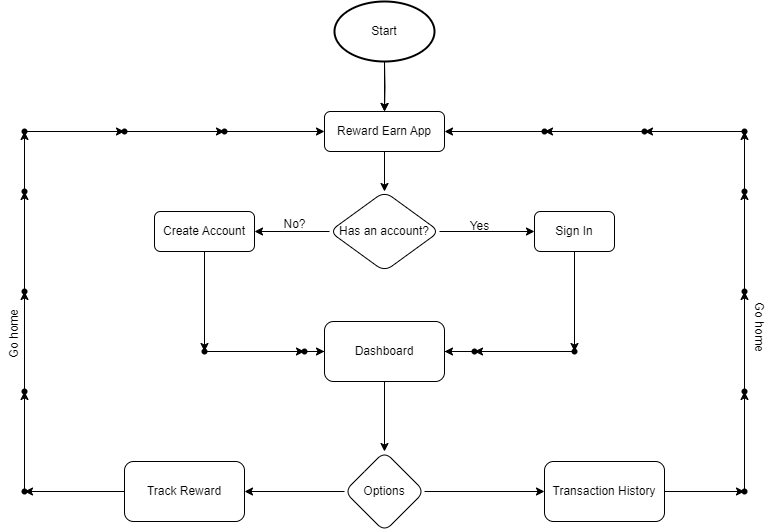

The diagram above was exported from draw.io. Its source (the exported page's mxGraphModel, read from the mxfile embedded in the PNG):
<mxGraphModel dx="993" dy="558" grid="1" gridSize="10" guides="1" tooltips="1" connect="1" arrows="1" fold="1" page="1" pageScale="1" pageWidth="827" pageHeight="1169" math="0" shadow="0">
  <root>
    <mxCell id="0" />
    <mxCell id="1" parent="0" />
    <mxCell id="tA6wBBD5vSGIf9fuyTuX-5" value="" style="edgeStyle=orthogonalEdgeStyle;rounded=0;orthogonalLoop=1;jettySize=auto;html=1;" parent="1" target="tA6wBBD5vSGIf9fuyTuX-4" edge="1">
      <mxGeometry relative="1" as="geometry">
        <mxPoint x="400" y="120" as="sourcePoint" />
      </mxGeometry>
    </mxCell>
    <mxCell id="tA6wBBD5vSGIf9fuyTuX-7" value="" style="edgeStyle=orthogonalEdgeStyle;rounded=0;orthogonalLoop=1;jettySize=auto;html=1;" parent="1" source="tA6wBBD5vSGIf9fuyTuX-4" target="tA6wBBD5vSGIf9fuyTuX-6" edge="1">
      <mxGeometry relative="1" as="geometry" />
    </mxCell>
    <mxCell id="tA6wBBD5vSGIf9fuyTuX-4" value="Reward Earn App" style="whiteSpace=wrap;html=1;rounded=1;" parent="1" vertex="1">
      <mxGeometry x="340" y="170" width="120" height="40" as="geometry" />
    </mxCell>
    <mxCell id="tA6wBBD5vSGIf9fuyTuX-9" value="" style="edgeStyle=orthogonalEdgeStyle;rounded=0;orthogonalLoop=1;jettySize=auto;html=1;" parent="1" source="tA6wBBD5vSGIf9fuyTuX-6" target="tA6wBBD5vSGIf9fuyTuX-8" edge="1">
      <mxGeometry relative="1" as="geometry" />
    </mxCell>
    <mxCell id="tA6wBBD5vSGIf9fuyTuX-14" value="" style="edgeStyle=orthogonalEdgeStyle;rounded=0;orthogonalLoop=1;jettySize=auto;html=1;" parent="1" source="tA6wBBD5vSGIf9fuyTuX-6" target="tA6wBBD5vSGIf9fuyTuX-13" edge="1">
      <mxGeometry relative="1" as="geometry" />
    </mxCell>
    <mxCell id="tA6wBBD5vSGIf9fuyTuX-6" value="Has an account?" style="rhombus;whiteSpace=wrap;html=1;rounded=1;" parent="1" vertex="1">
      <mxGeometry x="345" y="250" width="110" height="80" as="geometry" />
    </mxCell>
    <mxCell id="tA6wBBD5vSGIf9fuyTuX-20" value="" style="edgeStyle=orthogonalEdgeStyle;rounded=0;orthogonalLoop=1;jettySize=auto;html=1;" parent="1" source="tA6wBBD5vSGIf9fuyTuX-8" target="tA6wBBD5vSGIf9fuyTuX-19" edge="1">
      <mxGeometry relative="1" as="geometry" />
    </mxCell>
    <mxCell id="tA6wBBD5vSGIf9fuyTuX-8" value="Sign In" style="whiteSpace=wrap;html=1;rounded=1;" parent="1" vertex="1">
      <mxGeometry x="550" y="270" width="80" height="40" as="geometry" />
    </mxCell>
    <mxCell id="tA6wBBD5vSGIf9fuyTuX-10" value="Yes" style="text;html=1;align=center;verticalAlign=middle;resizable=0;points=[];autosize=1;strokeColor=none;fillColor=none;" parent="1" vertex="1">
      <mxGeometry x="475" y="270" width="40" height="30" as="geometry" />
    </mxCell>
    <mxCell id="tA6wBBD5vSGIf9fuyTuX-26" value="" style="edgeStyle=orthogonalEdgeStyle;rounded=0;orthogonalLoop=1;jettySize=auto;html=1;" parent="1" source="tA6wBBD5vSGIf9fuyTuX-13" target="tA6wBBD5vSGIf9fuyTuX-25" edge="1">
      <mxGeometry relative="1" as="geometry" />
    </mxCell>
    <mxCell id="tA6wBBD5vSGIf9fuyTuX-13" value="Create Account" style="whiteSpace=wrap;html=1;rounded=1;" parent="1" vertex="1">
      <mxGeometry x="170" y="270" width="100" height="40" as="geometry" />
    </mxCell>
    <mxCell id="tA6wBBD5vSGIf9fuyTuX-16" value="" style="edgeStyle=orthogonalEdgeStyle;rounded=0;orthogonalLoop=1;jettySize=auto;html=1;" parent="1" source="tA6wBBD5vSGIf9fuyTuX-15" target="tA6wBBD5vSGIf9fuyTuX-4" edge="1">
      <mxGeometry relative="1" as="geometry" />
    </mxCell>
    <mxCell id="tA6wBBD5vSGIf9fuyTuX-15" value="Start" style="strokeWidth=2;html=1;shape=mxgraph.flowchart.start_1;whiteSpace=wrap;" parent="1" vertex="1">
      <mxGeometry x="350" y="60" width="100" height="60" as="geometry" />
    </mxCell>
    <mxCell id="tA6wBBD5vSGIf9fuyTuX-17" value="No?" style="text;html=1;align=center;verticalAlign=middle;resizable=0;points=[];autosize=1;strokeColor=none;fillColor=none;" parent="1" vertex="1">
      <mxGeometry x="285" y="268" width="50" height="30" as="geometry" />
    </mxCell>
    <mxCell id="tA6wBBD5vSGIf9fuyTuX-22" value="" style="edgeStyle=orthogonalEdgeStyle;rounded=0;orthogonalLoop=1;jettySize=auto;html=1;" parent="1" source="tA6wBBD5vSGIf9fuyTuX-19" target="tA6wBBD5vSGIf9fuyTuX-21" edge="1">
      <mxGeometry relative="1" as="geometry" />
    </mxCell>
    <mxCell id="tA6wBBD5vSGIf9fuyTuX-19" value="" style="shape=waypoint;sketch=0;size=6;pointerEvents=1;points=[];fillColor=default;resizable=0;rotatable=0;perimeter=centerPerimeter;snapToPoint=1;rounded=1;" parent="1" vertex="1">
      <mxGeometry x="580" y="400" width="20" height="20" as="geometry" />
    </mxCell>
    <mxCell id="tA6wBBD5vSGIf9fuyTuX-31" value="" style="edgeStyle=orthogonalEdgeStyle;rounded=0;orthogonalLoop=1;jettySize=auto;html=1;" parent="1" source="tA6wBBD5vSGIf9fuyTuX-21" target="tA6wBBD5vSGIf9fuyTuX-29" edge="1">
      <mxGeometry relative="1" as="geometry" />
    </mxCell>
    <mxCell id="tA6wBBD5vSGIf9fuyTuX-21" value="" style="shape=waypoint;sketch=0;size=6;pointerEvents=1;points=[];fillColor=default;resizable=0;rotatable=0;perimeter=centerPerimeter;snapToPoint=1;rounded=1;" parent="1" vertex="1">
      <mxGeometry x="480" y="400" width="20" height="20" as="geometry" />
    </mxCell>
    <mxCell id="tA6wBBD5vSGIf9fuyTuX-28" value="" style="edgeStyle=orthogonalEdgeStyle;rounded=0;orthogonalLoop=1;jettySize=auto;html=1;" parent="1" source="tA6wBBD5vSGIf9fuyTuX-25" target="tA6wBBD5vSGIf9fuyTuX-27" edge="1">
      <mxGeometry relative="1" as="geometry" />
    </mxCell>
    <mxCell id="tA6wBBD5vSGIf9fuyTuX-25" value="" style="shape=waypoint;sketch=0;size=6;pointerEvents=1;points=[];fillColor=default;resizable=0;rotatable=0;perimeter=centerPerimeter;snapToPoint=1;rounded=1;" parent="1" vertex="1">
      <mxGeometry x="210" y="400" width="20" height="20" as="geometry" />
    </mxCell>
    <mxCell id="tA6wBBD5vSGIf9fuyTuX-30" value="" style="edgeStyle=orthogonalEdgeStyle;rounded=0;orthogonalLoop=1;jettySize=auto;html=1;" parent="1" source="tA6wBBD5vSGIf9fuyTuX-27" target="tA6wBBD5vSGIf9fuyTuX-29" edge="1">
      <mxGeometry relative="1" as="geometry" />
    </mxCell>
    <mxCell id="tA6wBBD5vSGIf9fuyTuX-27" value="" style="shape=waypoint;sketch=0;size=6;pointerEvents=1;points=[];fillColor=default;resizable=0;rotatable=0;perimeter=centerPerimeter;snapToPoint=1;rounded=1;" parent="1" vertex="1">
      <mxGeometry x="310" y="400" width="20" height="20" as="geometry" />
    </mxCell>
    <mxCell id="tA6wBBD5vSGIf9fuyTuX-38" value="" style="edgeStyle=orthogonalEdgeStyle;rounded=0;orthogonalLoop=1;jettySize=auto;html=1;" parent="1" source="tA6wBBD5vSGIf9fuyTuX-29" target="tA6wBBD5vSGIf9fuyTuX-37" edge="1">
      <mxGeometry relative="1" as="geometry" />
    </mxCell>
    <mxCell id="tA6wBBD5vSGIf9fuyTuX-29" value="Dashboard" style="whiteSpace=wrap;html=1;sketch=0;pointerEvents=1;resizable=0;rounded=1;" parent="1" vertex="1">
      <mxGeometry x="340" y="380" width="120" height="60" as="geometry" />
    </mxCell>
    <mxCell id="tA6wBBD5vSGIf9fuyTuX-40" value="" style="edgeStyle=orthogonalEdgeStyle;rounded=0;orthogonalLoop=1;jettySize=auto;html=1;" parent="1" source="tA6wBBD5vSGIf9fuyTuX-37" target="tA6wBBD5vSGIf9fuyTuX-39" edge="1">
      <mxGeometry relative="1" as="geometry" />
    </mxCell>
    <mxCell id="tA6wBBD5vSGIf9fuyTuX-43" value="" style="edgeStyle=orthogonalEdgeStyle;rounded=0;orthogonalLoop=1;jettySize=auto;html=1;" parent="1" source="tA6wBBD5vSGIf9fuyTuX-37" target="tA6wBBD5vSGIf9fuyTuX-42" edge="1">
      <mxGeometry relative="1" as="geometry" />
    </mxCell>
    <mxCell id="tA6wBBD5vSGIf9fuyTuX-37" value="Options" style="rhombus;whiteSpace=wrap;html=1;sketch=0;pointerEvents=1;resizable=0;rounded=1;" parent="1" vertex="1">
      <mxGeometry x="360" y="510" width="80" height="80" as="geometry" />
    </mxCell>
    <mxCell id="tA6wBBD5vSGIf9fuyTuX-62" value="" style="edgeStyle=orthogonalEdgeStyle;rounded=0;orthogonalLoop=1;jettySize=auto;html=1;" parent="1" source="tA6wBBD5vSGIf9fuyTuX-39" target="tA6wBBD5vSGIf9fuyTuX-61" edge="1">
      <mxGeometry relative="1" as="geometry" />
    </mxCell>
    <mxCell id="tA6wBBD5vSGIf9fuyTuX-39" value="Transaction History" style="whiteSpace=wrap;html=1;sketch=0;pointerEvents=1;resizable=0;rounded=1;" parent="1" vertex="1">
      <mxGeometry x="560" y="520" width="120" height="60" as="geometry" />
    </mxCell>
    <mxCell id="tA6wBBD5vSGIf9fuyTuX-46" value="" style="edgeStyle=orthogonalEdgeStyle;rounded=0;orthogonalLoop=1;jettySize=auto;html=1;" parent="1" source="tA6wBBD5vSGIf9fuyTuX-42" target="tA6wBBD5vSGIf9fuyTuX-45" edge="1">
      <mxGeometry relative="1" as="geometry" />
    </mxCell>
    <mxCell id="tA6wBBD5vSGIf9fuyTuX-42" value="Track Reward" style="whiteSpace=wrap;html=1;sketch=0;pointerEvents=1;resizable=0;rounded=1;" parent="1" vertex="1">
      <mxGeometry x="140" y="520" width="120" height="60" as="geometry" />
    </mxCell>
    <mxCell id="tA6wBBD5vSGIf9fuyTuX-48" value="" style="edgeStyle=orthogonalEdgeStyle;rounded=0;orthogonalLoop=1;jettySize=auto;html=1;" parent="1" source="tA6wBBD5vSGIf9fuyTuX-45" target="tA6wBBD5vSGIf9fuyTuX-47" edge="1">
      <mxGeometry relative="1" as="geometry" />
    </mxCell>
    <mxCell id="tA6wBBD5vSGIf9fuyTuX-45" value="" style="shape=waypoint;sketch=0;size=6;pointerEvents=1;points=[];fillColor=default;resizable=0;rotatable=0;perimeter=centerPerimeter;snapToPoint=1;rounded=1;" parent="1" vertex="1">
      <mxGeometry x="30" y="540" width="20" height="20" as="geometry" />
    </mxCell>
    <mxCell id="tA6wBBD5vSGIf9fuyTuX-50" value="" style="edgeStyle=orthogonalEdgeStyle;rounded=0;orthogonalLoop=1;jettySize=auto;html=1;" parent="1" source="tA6wBBD5vSGIf9fuyTuX-47" target="tA6wBBD5vSGIf9fuyTuX-49" edge="1">
      <mxGeometry relative="1" as="geometry" />
    </mxCell>
    <mxCell id="tA6wBBD5vSGIf9fuyTuX-47" value="" style="shape=waypoint;sketch=0;size=6;pointerEvents=1;points=[];fillColor=default;resizable=0;rotatable=0;perimeter=centerPerimeter;snapToPoint=1;rounded=1;" parent="1" vertex="1">
      <mxGeometry x="30" y="440" width="20" height="20" as="geometry" />
    </mxCell>
    <mxCell id="tA6wBBD5vSGIf9fuyTuX-52" value="" style="edgeStyle=orthogonalEdgeStyle;rounded=0;orthogonalLoop=1;jettySize=auto;html=1;" parent="1" source="tA6wBBD5vSGIf9fuyTuX-49" target="tA6wBBD5vSGIf9fuyTuX-51" edge="1">
      <mxGeometry relative="1" as="geometry" />
    </mxCell>
    <mxCell id="tA6wBBD5vSGIf9fuyTuX-49" value="" style="shape=waypoint;sketch=0;size=6;pointerEvents=1;points=[];fillColor=default;resizable=0;rotatable=0;perimeter=centerPerimeter;snapToPoint=1;rounded=1;" parent="1" vertex="1">
      <mxGeometry x="30" y="340" width="20" height="20" as="geometry" />
    </mxCell>
    <mxCell id="tA6wBBD5vSGIf9fuyTuX-54" value="" style="edgeStyle=orthogonalEdgeStyle;rounded=0;orthogonalLoop=1;jettySize=auto;html=1;" parent="1" source="tA6wBBD5vSGIf9fuyTuX-51" target="tA6wBBD5vSGIf9fuyTuX-53" edge="1">
      <mxGeometry relative="1" as="geometry" />
    </mxCell>
    <mxCell id="tA6wBBD5vSGIf9fuyTuX-51" value="" style="shape=waypoint;sketch=0;size=6;pointerEvents=1;points=[];fillColor=default;resizable=0;rotatable=0;perimeter=centerPerimeter;snapToPoint=1;rounded=1;" parent="1" vertex="1">
      <mxGeometry x="30" y="240" width="20" height="20" as="geometry" />
    </mxCell>
    <mxCell id="tA6wBBD5vSGIf9fuyTuX-56" value="" style="edgeStyle=orthogonalEdgeStyle;rounded=0;orthogonalLoop=1;jettySize=auto;html=1;" parent="1" source="tA6wBBD5vSGIf9fuyTuX-53" target="tA6wBBD5vSGIf9fuyTuX-55" edge="1">
      <mxGeometry relative="1" as="geometry" />
    </mxCell>
    <mxCell id="tA6wBBD5vSGIf9fuyTuX-53" value="" style="shape=waypoint;sketch=0;size=6;pointerEvents=1;points=[];fillColor=default;resizable=0;rotatable=0;perimeter=centerPerimeter;snapToPoint=1;rounded=1;" parent="1" vertex="1">
      <mxGeometry x="30" y="180" width="20" height="20" as="geometry" />
    </mxCell>
    <mxCell id="tA6wBBD5vSGIf9fuyTuX-58" value="" style="edgeStyle=orthogonalEdgeStyle;rounded=0;orthogonalLoop=1;jettySize=auto;html=1;" parent="1" source="tA6wBBD5vSGIf9fuyTuX-55" target="tA6wBBD5vSGIf9fuyTuX-57" edge="1">
      <mxGeometry relative="1" as="geometry" />
    </mxCell>
    <mxCell id="tA6wBBD5vSGIf9fuyTuX-55" value="" style="shape=waypoint;sketch=0;size=6;pointerEvents=1;points=[];fillColor=default;resizable=0;rotatable=0;perimeter=centerPerimeter;snapToPoint=1;rounded=1;" parent="1" vertex="1">
      <mxGeometry x="130" y="180" width="20" height="20" as="geometry" />
    </mxCell>
    <mxCell id="tA6wBBD5vSGIf9fuyTuX-59" value="" style="edgeStyle=orthogonalEdgeStyle;rounded=0;orthogonalLoop=1;jettySize=auto;html=1;" parent="1" source="tA6wBBD5vSGIf9fuyTuX-57" target="tA6wBBD5vSGIf9fuyTuX-4" edge="1">
      <mxGeometry relative="1" as="geometry" />
    </mxCell>
    <mxCell id="tA6wBBD5vSGIf9fuyTuX-57" value="" style="shape=waypoint;sketch=0;size=6;pointerEvents=1;points=[];fillColor=default;resizable=0;rotatable=0;perimeter=centerPerimeter;snapToPoint=1;rounded=1;" parent="1" vertex="1">
      <mxGeometry x="230" y="180" width="20" height="20" as="geometry" />
    </mxCell>
    <mxCell id="tA6wBBD5vSGIf9fuyTuX-60" value="Go home" style="text;html=1;align=center;verticalAlign=middle;resizable=0;points=[];autosize=1;strokeColor=none;fillColor=none;rotation=270;" parent="1" vertex="1">
      <mxGeometry x="-5" y="378" width="70" height="30" as="geometry" />
    </mxCell>
    <mxCell id="tA6wBBD5vSGIf9fuyTuX-64" value="" style="edgeStyle=orthogonalEdgeStyle;rounded=0;orthogonalLoop=1;jettySize=auto;html=1;" parent="1" source="tA6wBBD5vSGIf9fuyTuX-61" target="tA6wBBD5vSGIf9fuyTuX-63" edge="1">
      <mxGeometry relative="1" as="geometry" />
    </mxCell>
    <mxCell id="tA6wBBD5vSGIf9fuyTuX-61" value="" style="shape=waypoint;sketch=0;size=6;pointerEvents=1;points=[];fillColor=default;resizable=0;rotatable=0;perimeter=centerPerimeter;snapToPoint=1;rounded=1;" parent="1" vertex="1">
      <mxGeometry x="750" y="540" width="20" height="20" as="geometry" />
    </mxCell>
    <mxCell id="tA6wBBD5vSGIf9fuyTuX-66" value="" style="edgeStyle=orthogonalEdgeStyle;rounded=0;orthogonalLoop=1;jettySize=auto;html=1;" parent="1" source="tA6wBBD5vSGIf9fuyTuX-63" target="tA6wBBD5vSGIf9fuyTuX-65" edge="1">
      <mxGeometry relative="1" as="geometry" />
    </mxCell>
    <mxCell id="tA6wBBD5vSGIf9fuyTuX-63" value="" style="shape=waypoint;sketch=0;size=6;pointerEvents=1;points=[];fillColor=default;resizable=0;rotatable=0;perimeter=centerPerimeter;snapToPoint=1;rounded=1;" parent="1" vertex="1">
      <mxGeometry x="750" y="440" width="20" height="20" as="geometry" />
    </mxCell>
    <mxCell id="tA6wBBD5vSGIf9fuyTuX-68" value="" style="edgeStyle=orthogonalEdgeStyle;rounded=0;orthogonalLoop=1;jettySize=auto;html=1;" parent="1" source="tA6wBBD5vSGIf9fuyTuX-65" target="tA6wBBD5vSGIf9fuyTuX-67" edge="1">
      <mxGeometry relative="1" as="geometry" />
    </mxCell>
    <mxCell id="tA6wBBD5vSGIf9fuyTuX-65" value="" style="shape=waypoint;sketch=0;size=6;pointerEvents=1;points=[];fillColor=default;resizable=0;rotatable=0;perimeter=centerPerimeter;snapToPoint=1;rounded=1;" parent="1" vertex="1">
      <mxGeometry x="750" y="340" width="20" height="20" as="geometry" />
    </mxCell>
    <mxCell id="tA6wBBD5vSGIf9fuyTuX-70" value="" style="edgeStyle=orthogonalEdgeStyle;rounded=0;orthogonalLoop=1;jettySize=auto;html=1;" parent="1" source="tA6wBBD5vSGIf9fuyTuX-67" target="tA6wBBD5vSGIf9fuyTuX-69" edge="1">
      <mxGeometry relative="1" as="geometry" />
    </mxCell>
    <mxCell id="tA6wBBD5vSGIf9fuyTuX-67" value="" style="shape=waypoint;sketch=0;size=6;pointerEvents=1;points=[];fillColor=default;resizable=0;rotatable=0;perimeter=centerPerimeter;snapToPoint=1;rounded=1;" parent="1" vertex="1">
      <mxGeometry x="750" y="240" width="20" height="20" as="geometry" />
    </mxCell>
    <mxCell id="tA6wBBD5vSGIf9fuyTuX-72" value="" style="edgeStyle=orthogonalEdgeStyle;rounded=0;orthogonalLoop=1;jettySize=auto;html=1;" parent="1" source="tA6wBBD5vSGIf9fuyTuX-69" target="tA6wBBD5vSGIf9fuyTuX-71" edge="1">
      <mxGeometry relative="1" as="geometry" />
    </mxCell>
    <mxCell id="tA6wBBD5vSGIf9fuyTuX-69" value="" style="shape=waypoint;sketch=0;size=6;pointerEvents=1;points=[];fillColor=default;resizable=0;rotatable=0;perimeter=centerPerimeter;snapToPoint=1;rounded=1;" parent="1" vertex="1">
      <mxGeometry x="750" y="180" width="20" height="20" as="geometry" />
    </mxCell>
    <mxCell id="tA6wBBD5vSGIf9fuyTuX-74" value="" style="edgeStyle=orthogonalEdgeStyle;rounded=0;orthogonalLoop=1;jettySize=auto;html=1;" parent="1" source="tA6wBBD5vSGIf9fuyTuX-71" target="tA6wBBD5vSGIf9fuyTuX-73" edge="1">
      <mxGeometry relative="1" as="geometry" />
    </mxCell>
    <mxCell id="tA6wBBD5vSGIf9fuyTuX-71" value="" style="shape=waypoint;sketch=0;size=6;pointerEvents=1;points=[];fillColor=default;resizable=0;rotatable=0;perimeter=centerPerimeter;snapToPoint=1;rounded=1;" parent="1" vertex="1">
      <mxGeometry x="650" y="180" width="20" height="20" as="geometry" />
    </mxCell>
    <mxCell id="tA6wBBD5vSGIf9fuyTuX-75" value="" style="edgeStyle=orthogonalEdgeStyle;rounded=0;orthogonalLoop=1;jettySize=auto;html=1;" parent="1" source="tA6wBBD5vSGIf9fuyTuX-73" target="tA6wBBD5vSGIf9fuyTuX-4" edge="1">
      <mxGeometry relative="1" as="geometry" />
    </mxCell>
    <mxCell id="tA6wBBD5vSGIf9fuyTuX-73" value="" style="shape=waypoint;sketch=0;size=6;pointerEvents=1;points=[];fillColor=default;resizable=0;rotatable=0;perimeter=centerPerimeter;snapToPoint=1;rounded=1;" parent="1" vertex="1">
      <mxGeometry x="550" y="180" width="20" height="20" as="geometry" />
    </mxCell>
    <mxCell id="tA6wBBD5vSGIf9fuyTuX-76" value="Go home" style="text;html=1;align=center;verticalAlign=middle;resizable=0;points=[];autosize=1;strokeColor=none;fillColor=none;rotation=90;" parent="1" vertex="1">
      <mxGeometry x="740" y="370" width="70" height="30" as="geometry" />
    </mxCell>
  </root>
</mxGraphModel>